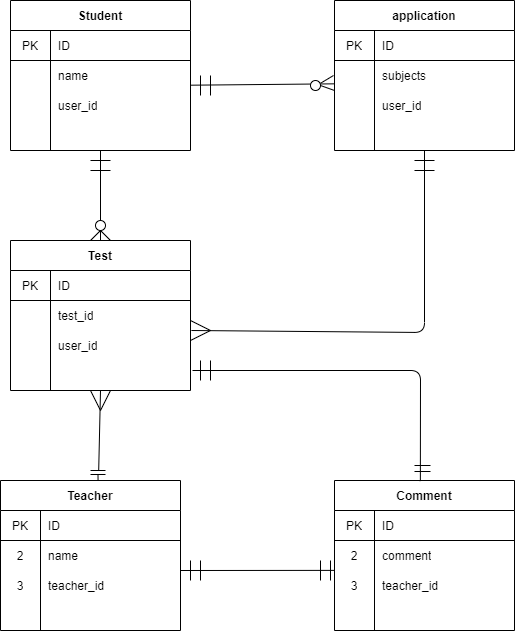

The diagram above was exported from draw.io. Its source (the exported page's mxGraphModel, read from the mxfile embedded in the PNG):
<mxGraphModel dx="316" dy="192" grid="1" gridSize="10" guides="1" tooltips="1" connect="1" arrows="1" fold="1" page="1" pageScale="1" pageWidth="827" pageHeight="1169" math="0" shadow="0">
  <root>
    <mxCell id="0" />
    <mxCell id="1" parent="0" />
    <mxCell id="2" value="Student" style="shape=table;html=1;whiteSpace=wrap;startSize=30;container=1;collapsible=0;childLayout=tableLayout;fixedRows=1;rowLines=0;fontStyle=1;align=center;" parent="1" vertex="1">
      <mxGeometry x="90" y="120" width="180" height="150" as="geometry" />
    </mxCell>
    <mxCell id="3" value="" style="shape=partialRectangle;html=1;whiteSpace=wrap;collapsible=0;dropTarget=0;pointerEvents=0;fillColor=none;top=0;left=0;bottom=1;right=0;points=[[0,0.5],[1,0.5]];portConstraint=eastwest;" parent="2" vertex="1">
      <mxGeometry y="30" width="180" height="30" as="geometry" />
    </mxCell>
    <mxCell id="4" value="PK" style="shape=partialRectangle;html=1;whiteSpace=wrap;connectable=0;fillColor=none;top=0;left=0;bottom=0;right=0;overflow=hidden;" parent="3" vertex="1">
      <mxGeometry width="40" height="30" as="geometry" />
    </mxCell>
    <mxCell id="5" value="ID" style="shape=partialRectangle;html=1;whiteSpace=wrap;connectable=0;fillColor=none;top=0;left=0;bottom=0;right=0;align=left;spacingLeft=6;overflow=hidden;" parent="3" vertex="1">
      <mxGeometry x="40" width="140" height="30" as="geometry" />
    </mxCell>
    <mxCell id="6" value="" style="shape=partialRectangle;html=1;whiteSpace=wrap;collapsible=0;dropTarget=0;pointerEvents=0;fillColor=none;top=0;left=0;bottom=0;right=0;points=[[0,0.5],[1,0.5]];portConstraint=eastwest;" parent="2" vertex="1">
      <mxGeometry y="60" width="180" height="30" as="geometry" />
    </mxCell>
    <mxCell id="7" value="" style="shape=partialRectangle;html=1;whiteSpace=wrap;connectable=0;fillColor=none;top=0;left=0;bottom=0;right=0;overflow=hidden;" parent="6" vertex="1">
      <mxGeometry width="40" height="30" as="geometry" />
    </mxCell>
    <mxCell id="8" value="name" style="shape=partialRectangle;html=1;whiteSpace=wrap;connectable=0;fillColor=none;top=0;left=0;bottom=0;right=0;align=left;spacingLeft=6;overflow=hidden;" parent="6" vertex="1">
      <mxGeometry x="40" width="140" height="30" as="geometry" />
    </mxCell>
    <mxCell id="9" value="" style="shape=partialRectangle;html=1;whiteSpace=wrap;collapsible=0;dropTarget=0;pointerEvents=0;fillColor=none;top=0;left=0;bottom=0;right=0;points=[[0,0.5],[1,0.5]];portConstraint=eastwest;" parent="2" vertex="1">
      <mxGeometry y="90" width="180" height="30" as="geometry" />
    </mxCell>
    <mxCell id="10" value="" style="shape=partialRectangle;html=1;whiteSpace=wrap;connectable=0;fillColor=none;top=0;left=0;bottom=0;right=0;overflow=hidden;" parent="9" vertex="1">
      <mxGeometry width="40" height="30" as="geometry" />
    </mxCell>
    <mxCell id="11" value="user_id" style="shape=partialRectangle;html=1;whiteSpace=wrap;connectable=0;fillColor=none;top=0;left=0;bottom=0;right=0;align=left;spacingLeft=6;overflow=hidden;" parent="9" vertex="1">
      <mxGeometry x="40" width="140" height="30" as="geometry" />
    </mxCell>
    <mxCell id="12" value="Teacher" style="shape=table;html=1;whiteSpace=wrap;startSize=30;container=1;collapsible=0;childLayout=tableLayout;fixedRows=1;rowLines=0;fontStyle=1;align=center;" vertex="1" parent="1">
      <mxGeometry x="80" y="600" width="180" height="150" as="geometry" />
    </mxCell>
    <mxCell id="13" value="" style="shape=partialRectangle;html=1;whiteSpace=wrap;collapsible=0;dropTarget=0;pointerEvents=0;fillColor=none;top=0;left=0;bottom=1;right=0;points=[[0,0.5],[1,0.5]];portConstraint=eastwest;" vertex="1" parent="12">
      <mxGeometry y="30" width="180" height="30" as="geometry" />
    </mxCell>
    <mxCell id="14" value="PK" style="shape=partialRectangle;html=1;whiteSpace=wrap;connectable=0;fillColor=none;top=0;left=0;bottom=0;right=0;overflow=hidden;" vertex="1" parent="13">
      <mxGeometry width="40" height="30" as="geometry" />
    </mxCell>
    <mxCell id="15" value="ID" style="shape=partialRectangle;html=1;whiteSpace=wrap;connectable=0;fillColor=none;top=0;left=0;bottom=0;right=0;align=left;spacingLeft=6;overflow=hidden;" vertex="1" parent="13">
      <mxGeometry x="40" width="140" height="30" as="geometry" />
    </mxCell>
    <mxCell id="16" value="" style="shape=partialRectangle;html=1;whiteSpace=wrap;collapsible=0;dropTarget=0;pointerEvents=0;fillColor=none;top=0;left=0;bottom=0;right=0;points=[[0,0.5],[1,0.5]];portConstraint=eastwest;" vertex="1" parent="12">
      <mxGeometry y="60" width="180" height="30" as="geometry" />
    </mxCell>
    <mxCell id="17" value="2" style="shape=partialRectangle;html=1;whiteSpace=wrap;connectable=0;fillColor=none;top=0;left=0;bottom=0;right=0;overflow=hidden;" vertex="1" parent="16">
      <mxGeometry width="40" height="30" as="geometry" />
    </mxCell>
    <mxCell id="18" value="name" style="shape=partialRectangle;html=1;whiteSpace=wrap;connectable=0;fillColor=none;top=0;left=0;bottom=0;right=0;align=left;spacingLeft=6;overflow=hidden;" vertex="1" parent="16">
      <mxGeometry x="40" width="140" height="30" as="geometry" />
    </mxCell>
    <mxCell id="19" value="" style="shape=partialRectangle;html=1;whiteSpace=wrap;collapsible=0;dropTarget=0;pointerEvents=0;fillColor=none;top=0;left=0;bottom=0;right=0;points=[[0,0.5],[1,0.5]];portConstraint=eastwest;" vertex="1" parent="12">
      <mxGeometry y="90" width="180" height="30" as="geometry" />
    </mxCell>
    <mxCell id="20" value="3" style="shape=partialRectangle;html=1;whiteSpace=wrap;connectable=0;fillColor=none;top=0;left=0;bottom=0;right=0;overflow=hidden;" vertex="1" parent="19">
      <mxGeometry width="40" height="30" as="geometry" />
    </mxCell>
    <mxCell id="21" value="teacher_id" style="shape=partialRectangle;html=1;whiteSpace=wrap;connectable=0;fillColor=none;top=0;left=0;bottom=0;right=0;align=left;spacingLeft=6;overflow=hidden;" vertex="1" parent="19">
      <mxGeometry x="40" width="140" height="30" as="geometry" />
    </mxCell>
    <mxCell id="22" value="Test" style="shape=table;html=1;whiteSpace=wrap;startSize=30;container=1;collapsible=0;childLayout=tableLayout;fixedRows=1;rowLines=0;fontStyle=1;align=center;" vertex="1" parent="1">
      <mxGeometry x="90" y="360" width="180" height="150" as="geometry" />
    </mxCell>
    <mxCell id="23" value="" style="shape=partialRectangle;html=1;whiteSpace=wrap;collapsible=0;dropTarget=0;pointerEvents=0;fillColor=none;top=0;left=0;bottom=1;right=0;points=[[0,0.5],[1,0.5]];portConstraint=eastwest;" vertex="1" parent="22">
      <mxGeometry y="30" width="180" height="30" as="geometry" />
    </mxCell>
    <mxCell id="24" value="PK" style="shape=partialRectangle;html=1;whiteSpace=wrap;connectable=0;fillColor=none;top=0;left=0;bottom=0;right=0;overflow=hidden;" vertex="1" parent="23">
      <mxGeometry width="40" height="30" as="geometry" />
    </mxCell>
    <mxCell id="25" value="ID" style="shape=partialRectangle;html=1;whiteSpace=wrap;connectable=0;fillColor=none;top=0;left=0;bottom=0;right=0;align=left;spacingLeft=6;overflow=hidden;" vertex="1" parent="23">
      <mxGeometry x="40" width="140" height="30" as="geometry" />
    </mxCell>
    <mxCell id="26" value="" style="shape=partialRectangle;html=1;whiteSpace=wrap;collapsible=0;dropTarget=0;pointerEvents=0;fillColor=none;top=0;left=0;bottom=0;right=0;points=[[0,0.5],[1,0.5]];portConstraint=eastwest;" vertex="1" parent="22">
      <mxGeometry y="60" width="180" height="30" as="geometry" />
    </mxCell>
    <mxCell id="27" value="" style="shape=partialRectangle;html=1;whiteSpace=wrap;connectable=0;fillColor=none;top=0;left=0;bottom=0;right=0;overflow=hidden;" vertex="1" parent="26">
      <mxGeometry width="40" height="30" as="geometry" />
    </mxCell>
    <mxCell id="28" value="test_id" style="shape=partialRectangle;html=1;whiteSpace=wrap;connectable=0;fillColor=none;top=0;left=0;bottom=0;right=0;align=left;spacingLeft=6;overflow=hidden;" vertex="1" parent="26">
      <mxGeometry x="40" width="140" height="30" as="geometry" />
    </mxCell>
    <mxCell id="29" value="" style="shape=partialRectangle;html=1;whiteSpace=wrap;collapsible=0;dropTarget=0;pointerEvents=0;fillColor=none;top=0;left=0;bottom=0;right=0;points=[[0,0.5],[1,0.5]];portConstraint=eastwest;" vertex="1" parent="22">
      <mxGeometry y="90" width="180" height="30" as="geometry" />
    </mxCell>
    <mxCell id="30" value="" style="shape=partialRectangle;html=1;whiteSpace=wrap;connectable=0;fillColor=none;top=0;left=0;bottom=0;right=0;overflow=hidden;" vertex="1" parent="29">
      <mxGeometry width="40" height="30" as="geometry" />
    </mxCell>
    <mxCell id="31" value="user_id" style="shape=partialRectangle;html=1;whiteSpace=wrap;connectable=0;fillColor=none;top=0;left=0;bottom=0;right=0;align=left;spacingLeft=6;overflow=hidden;" vertex="1" parent="29">
      <mxGeometry x="40" width="140" height="30" as="geometry" />
    </mxCell>
    <mxCell id="32" value="Comment" style="shape=table;html=1;whiteSpace=wrap;startSize=30;container=1;collapsible=0;childLayout=tableLayout;fixedRows=1;rowLines=0;fontStyle=1;align=center;" vertex="1" parent="1">
      <mxGeometry x="414" y="600" width="180" height="150" as="geometry" />
    </mxCell>
    <mxCell id="33" value="" style="shape=partialRectangle;html=1;whiteSpace=wrap;collapsible=0;dropTarget=0;pointerEvents=0;fillColor=none;top=0;left=0;bottom=1;right=0;points=[[0,0.5],[1,0.5]];portConstraint=eastwest;" vertex="1" parent="32">
      <mxGeometry y="30" width="180" height="30" as="geometry" />
    </mxCell>
    <mxCell id="34" value="PK" style="shape=partialRectangle;html=1;whiteSpace=wrap;connectable=0;fillColor=none;top=0;left=0;bottom=0;right=0;overflow=hidden;" vertex="1" parent="33">
      <mxGeometry width="40" height="30" as="geometry" />
    </mxCell>
    <mxCell id="35" value="ID" style="shape=partialRectangle;html=1;whiteSpace=wrap;connectable=0;fillColor=none;top=0;left=0;bottom=0;right=0;align=left;spacingLeft=6;overflow=hidden;" vertex="1" parent="33">
      <mxGeometry x="40" width="140" height="30" as="geometry" />
    </mxCell>
    <mxCell id="36" value="" style="shape=partialRectangle;html=1;whiteSpace=wrap;collapsible=0;dropTarget=0;pointerEvents=0;fillColor=none;top=0;left=0;bottom=0;right=0;points=[[0,0.5],[1,0.5]];portConstraint=eastwest;" vertex="1" parent="32">
      <mxGeometry y="60" width="180" height="30" as="geometry" />
    </mxCell>
    <mxCell id="37" value="2" style="shape=partialRectangle;html=1;whiteSpace=wrap;connectable=0;fillColor=none;top=0;left=0;bottom=0;right=0;overflow=hidden;" vertex="1" parent="36">
      <mxGeometry width="40" height="30" as="geometry" />
    </mxCell>
    <mxCell id="38" value="comment" style="shape=partialRectangle;html=1;whiteSpace=wrap;connectable=0;fillColor=none;top=0;left=0;bottom=0;right=0;align=left;spacingLeft=6;overflow=hidden;" vertex="1" parent="36">
      <mxGeometry x="40" width="140" height="30" as="geometry" />
    </mxCell>
    <mxCell id="39" value="" style="shape=partialRectangle;html=1;whiteSpace=wrap;collapsible=0;dropTarget=0;pointerEvents=0;fillColor=none;top=0;left=0;bottom=0;right=0;points=[[0,0.5],[1,0.5]];portConstraint=eastwest;" vertex="1" parent="32">
      <mxGeometry y="90" width="180" height="30" as="geometry" />
    </mxCell>
    <mxCell id="40" value="3" style="shape=partialRectangle;html=1;whiteSpace=wrap;connectable=0;fillColor=none;top=0;left=0;bottom=0;right=0;overflow=hidden;" vertex="1" parent="39">
      <mxGeometry width="40" height="30" as="geometry" />
    </mxCell>
    <mxCell id="41" value="teacher_id" style="shape=partialRectangle;html=1;whiteSpace=wrap;connectable=0;fillColor=none;top=0;left=0;bottom=0;right=0;align=left;spacingLeft=6;overflow=hidden;" vertex="1" parent="39">
      <mxGeometry x="40" width="140" height="30" as="geometry" />
    </mxCell>
    <mxCell id="42" value="application" style="shape=table;html=1;whiteSpace=wrap;startSize=30;container=1;collapsible=0;childLayout=tableLayout;fixedRows=1;rowLines=0;fontStyle=1;align=center;" vertex="1" parent="1">
      <mxGeometry x="414" y="120" width="180" height="150" as="geometry" />
    </mxCell>
    <mxCell id="43" value="" style="shape=partialRectangle;html=1;whiteSpace=wrap;collapsible=0;dropTarget=0;pointerEvents=0;fillColor=none;top=0;left=0;bottom=1;right=0;points=[[0,0.5],[1,0.5]];portConstraint=eastwest;" vertex="1" parent="42">
      <mxGeometry y="30" width="180" height="30" as="geometry" />
    </mxCell>
    <mxCell id="44" value="PK" style="shape=partialRectangle;html=1;whiteSpace=wrap;connectable=0;fillColor=none;top=0;left=0;bottom=0;right=0;overflow=hidden;" vertex="1" parent="43">
      <mxGeometry width="40" height="30" as="geometry" />
    </mxCell>
    <mxCell id="45" value="ID" style="shape=partialRectangle;html=1;whiteSpace=wrap;connectable=0;fillColor=none;top=0;left=0;bottom=0;right=0;align=left;spacingLeft=6;overflow=hidden;" vertex="1" parent="43">
      <mxGeometry x="40" width="140" height="30" as="geometry" />
    </mxCell>
    <mxCell id="46" value="" style="shape=partialRectangle;html=1;whiteSpace=wrap;collapsible=0;dropTarget=0;pointerEvents=0;fillColor=none;top=0;left=0;bottom=0;right=0;points=[[0,0.5],[1,0.5]];portConstraint=eastwest;" vertex="1" parent="42">
      <mxGeometry y="60" width="180" height="30" as="geometry" />
    </mxCell>
    <mxCell id="47" value="" style="shape=partialRectangle;html=1;whiteSpace=wrap;connectable=0;fillColor=none;top=0;left=0;bottom=0;right=0;overflow=hidden;" vertex="1" parent="46">
      <mxGeometry width="40" height="30" as="geometry" />
    </mxCell>
    <mxCell id="48" value="subjects" style="shape=partialRectangle;html=1;whiteSpace=wrap;connectable=0;fillColor=none;top=0;left=0;bottom=0;right=0;align=left;spacingLeft=6;overflow=hidden;" vertex="1" parent="46">
      <mxGeometry x="40" width="140" height="30" as="geometry" />
    </mxCell>
    <mxCell id="49" value="" style="shape=partialRectangle;html=1;whiteSpace=wrap;collapsible=0;dropTarget=0;pointerEvents=0;fillColor=none;top=0;left=0;bottom=0;right=0;points=[[0,0.5],[1,0.5]];portConstraint=eastwest;" vertex="1" parent="42">
      <mxGeometry y="90" width="180" height="30" as="geometry" />
    </mxCell>
    <mxCell id="50" value="" style="shape=partialRectangle;html=1;whiteSpace=wrap;connectable=0;fillColor=none;top=0;left=0;bottom=0;right=0;overflow=hidden;" vertex="1" parent="49">
      <mxGeometry width="40" height="30" as="geometry" />
    </mxCell>
    <mxCell id="51" value="user_id" style="shape=partialRectangle;html=1;whiteSpace=wrap;connectable=0;fillColor=none;top=0;left=0;bottom=0;right=0;align=left;spacingLeft=6;overflow=hidden;" vertex="1" parent="49">
      <mxGeometry x="40" width="140" height="30" as="geometry" />
    </mxCell>
    <mxCell id="52" value="" style="endArrow=none;html=1;exitX=1.001;exitY=0.823;exitDx=0;exitDy=0;exitPerimeter=0;entryX=-0.004;entryY=0.778;entryDx=0;entryDy=0;entryPerimeter=0;" edge="1" parent="1" source="6" target="46">
      <mxGeometry width="50" height="50" relative="1" as="geometry">
        <mxPoint x="310" y="220" as="sourcePoint" />
        <mxPoint x="410" y="203" as="targetPoint" />
      </mxGeometry>
    </mxCell>
    <mxCell id="53" value="" style="endArrow=none;html=1;entryX=0.5;entryY=1;entryDx=0;entryDy=0;exitX=0.5;exitY=0;exitDx=0;exitDy=0;startArrow=none;" edge="1" parent="1" source="100" target="2">
      <mxGeometry width="50" height="50" relative="1" as="geometry">
        <mxPoint x="170" y="340" as="sourcePoint" />
        <mxPoint x="220" y="290" as="targetPoint" />
      </mxGeometry>
    </mxCell>
    <mxCell id="54" value="" style="endArrow=none;html=1;exitX=0.546;exitY=-0.008;exitDx=0;exitDy=0;entryX=0.5;entryY=1;entryDx=0;entryDy=0;exitPerimeter=0;startArrow=none;" edge="1" parent="1" source="79" target="22">
      <mxGeometry width="50" height="50" relative="1" as="geometry">
        <mxPoint x="160" y="580" as="sourcePoint" />
        <mxPoint x="170" y="510" as="targetPoint" />
      </mxGeometry>
    </mxCell>
    <mxCell id="55" value="" style="endArrow=none;html=1;entryX=0;entryY=-0.004;entryDx=0;entryDy=0;entryPerimeter=0;" edge="1" parent="1" target="39">
      <mxGeometry width="50" height="50" relative="1" as="geometry">
        <mxPoint x="260" y="690" as="sourcePoint" />
        <mxPoint x="340" y="650" as="targetPoint" />
      </mxGeometry>
    </mxCell>
    <mxCell id="56" value="" style="endArrow=none;html=1;exitX=0.477;exitY=0.004;exitDx=0;exitDy=0;exitPerimeter=0;" edge="1" parent="1" source="32">
      <mxGeometry width="50" height="50" relative="1" as="geometry">
        <mxPoint x="400" y="550" as="sourcePoint" />
        <mxPoint x="272" y="490" as="targetPoint" />
        <Array as="points">
          <mxPoint x="500" y="490" />
        </Array>
      </mxGeometry>
    </mxCell>
    <mxCell id="57" value="" style="endArrow=none;html=1;entryX=0.5;entryY=1;entryDx=0;entryDy=0;exitX=1.005;exitY=1;exitDx=0;exitDy=0;exitPerimeter=0;" edge="1" parent="1" source="26" target="42">
      <mxGeometry width="50" height="50" relative="1" as="geometry">
        <mxPoint x="390" y="380" as="sourcePoint" />
        <mxPoint x="440" y="330" as="targetPoint" />
        <Array as="points">
          <mxPoint x="504" y="452" />
        </Array>
      </mxGeometry>
    </mxCell>
    <mxCell id="69" value="" style="ellipse;whiteSpace=wrap;html=1;aspect=fixed;" vertex="1" parent="1">
      <mxGeometry x="390" y="200" width="10" height="10" as="geometry" />
    </mxCell>
    <mxCell id="73" value="" style="endArrow=none;html=1;exitX=1.024;exitY=0.264;exitDx=0;exitDy=0;exitPerimeter=0;" edge="1" parent="1" source="69">
      <mxGeometry width="50" height="50" relative="1" as="geometry">
        <mxPoint x="400" y="200" as="sourcePoint" />
        <mxPoint x="413" y="195" as="targetPoint" />
      </mxGeometry>
    </mxCell>
    <mxCell id="74" value="" style="endArrow=none;html=1;entryX=0;entryY=0;entryDx=0;entryDy=0;exitX=1;exitY=0.5;exitDx=0;exitDy=0;entryPerimeter=0;" edge="1" parent="1" source="69" target="49">
      <mxGeometry width="50" height="50" relative="1" as="geometry">
        <mxPoint x="400" y="210" as="sourcePoint" />
        <mxPoint x="420" y="230" as="targetPoint" />
      </mxGeometry>
    </mxCell>
    <mxCell id="76" value="" style="shape=partialRectangle;whiteSpace=wrap;html=1;bottom=0;top=0;fillColor=none;" vertex="1" parent="1">
      <mxGeometry x="280" y="195" width="10" height="20" as="geometry" />
    </mxCell>
    <mxCell id="77" value="" style="endArrow=none;html=1;" edge="1" parent="1">
      <mxGeometry width="50" height="50" relative="1" as="geometry">
        <mxPoint x="180" y="530" as="sourcePoint" />
        <mxPoint x="190" y="510" as="targetPoint" />
      </mxGeometry>
    </mxCell>
    <mxCell id="78" value="" style="endArrow=none;html=1;" edge="1" parent="1">
      <mxGeometry width="50" height="50" relative="1" as="geometry">
        <mxPoint x="180" y="530" as="sourcePoint" />
        <mxPoint x="170" y="510" as="targetPoint" />
      </mxGeometry>
    </mxCell>
    <mxCell id="81" value="" style="shape=partialRectangle;whiteSpace=wrap;html=1;bottom=0;top=0;fillColor=none;" vertex="1" parent="1">
      <mxGeometry x="270" y="680" width="10" height="20" as="geometry" />
    </mxCell>
    <mxCell id="82" value="" style="shape=partialRectangle;whiteSpace=wrap;html=1;bottom=0;top=0;fillColor=none;" vertex="1" parent="1">
      <mxGeometry x="400" y="680" width="10" height="20" as="geometry" />
    </mxCell>
    <mxCell id="86" value="" style="shape=partialRectangle;whiteSpace=wrap;html=1;left=0;right=0;fillColor=none;" vertex="1" parent="1">
      <mxGeometry x="494" y="280" width="20" height="10" as="geometry" />
    </mxCell>
    <mxCell id="91" value="" style="endArrow=none;html=1;entryX=1;entryY=0.667;entryDx=0;entryDy=0;entryPerimeter=0;" edge="1" parent="1" target="26">
      <mxGeometry width="50" height="50" relative="1" as="geometry">
        <mxPoint x="290" y="450" as="sourcePoint" />
        <mxPoint x="270" y="420" as="targetPoint" />
      </mxGeometry>
    </mxCell>
    <mxCell id="92" value="" style="endArrow=none;html=1;" edge="1" parent="1">
      <mxGeometry width="50" height="50" relative="1" as="geometry">
        <mxPoint x="270" y="460" as="sourcePoint" />
        <mxPoint x="290" y="450" as="targetPoint" />
      </mxGeometry>
    </mxCell>
    <mxCell id="93" value="" style="shape=partialRectangle;whiteSpace=wrap;html=1;bottom=0;top=0;fillColor=none;" vertex="1" parent="1">
      <mxGeometry x="280" y="480" width="10" height="20" as="geometry" />
    </mxCell>
    <mxCell id="96" value="" style="shape=partialRectangle;whiteSpace=wrap;html=1;left=0;right=0;fillColor=none;" vertex="1" parent="1">
      <mxGeometry x="494" y="585" width="16" height="6" as="geometry" />
    </mxCell>
    <mxCell id="99" value="" style="shape=partialRectangle;whiteSpace=wrap;html=1;left=0;right=0;fillColor=none;" vertex="1" parent="1">
      <mxGeometry x="170" y="280" width="20" height="10" as="geometry" />
    </mxCell>
    <mxCell id="100" value="" style="ellipse;whiteSpace=wrap;html=1;aspect=fixed;" vertex="1" parent="1">
      <mxGeometry x="175" y="340" width="10" height="10" as="geometry" />
    </mxCell>
    <mxCell id="101" value="" style="endArrow=none;html=1;entryX=0.5;entryY=1;entryDx=0;entryDy=0;exitX=0.5;exitY=0;exitDx=0;exitDy=0;" edge="1" parent="1" source="22" target="100">
      <mxGeometry width="50" height="50" relative="1" as="geometry">
        <mxPoint x="180" y="360" as="sourcePoint" />
        <mxPoint x="180" y="270" as="targetPoint" />
      </mxGeometry>
    </mxCell>
    <mxCell id="102" value="" style="endArrow=none;html=1;" edge="1" parent="1">
      <mxGeometry width="50" height="50" relative="1" as="geometry">
        <mxPoint x="170" y="360" as="sourcePoint" />
        <mxPoint x="180" y="350" as="targetPoint" />
      </mxGeometry>
    </mxCell>
    <mxCell id="103" value="" style="endArrow=none;html=1;" edge="1" parent="1">
      <mxGeometry width="50" height="50" relative="1" as="geometry">
        <mxPoint x="180" y="350" as="sourcePoint" />
        <mxPoint x="190" y="360" as="targetPoint" />
      </mxGeometry>
    </mxCell>
    <mxCell id="79" value="" style="shape=partialRectangle;whiteSpace=wrap;html=1;left=0;right=0;fillColor=none;" vertex="1" parent="1">
      <mxGeometry x="170" y="590" width="15" height="4" as="geometry" />
    </mxCell>
    <mxCell id="106" value="" style="endArrow=none;html=1;exitX=0.542;exitY=0;exitDx=0;exitDy=0;entryX=0.5;entryY=1;entryDx=0;entryDy=0;exitPerimeter=0;" edge="1" parent="1" source="12" target="79">
      <mxGeometry width="50" height="50" relative="1" as="geometry">
        <mxPoint x="178.2800000000001" y="598.8" as="sourcePoint" />
        <mxPoint x="180" y="510" as="targetPoint" />
      </mxGeometry>
    </mxCell>
  </root>
</mxGraphModel>